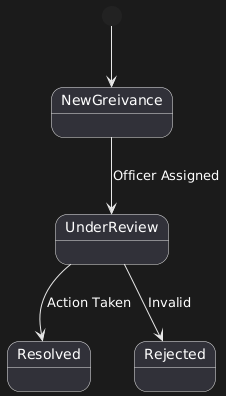

The diagram above was rendered by PlantUML. Its source (embedded in the PNG):
@startuml
[*] --> NewGreivance
NewGreivance --> UnderReview : Officer Assigned
UnderReview --> Resolved : Action Taken
UnderReview --> Rejected : Invalid
@enduml